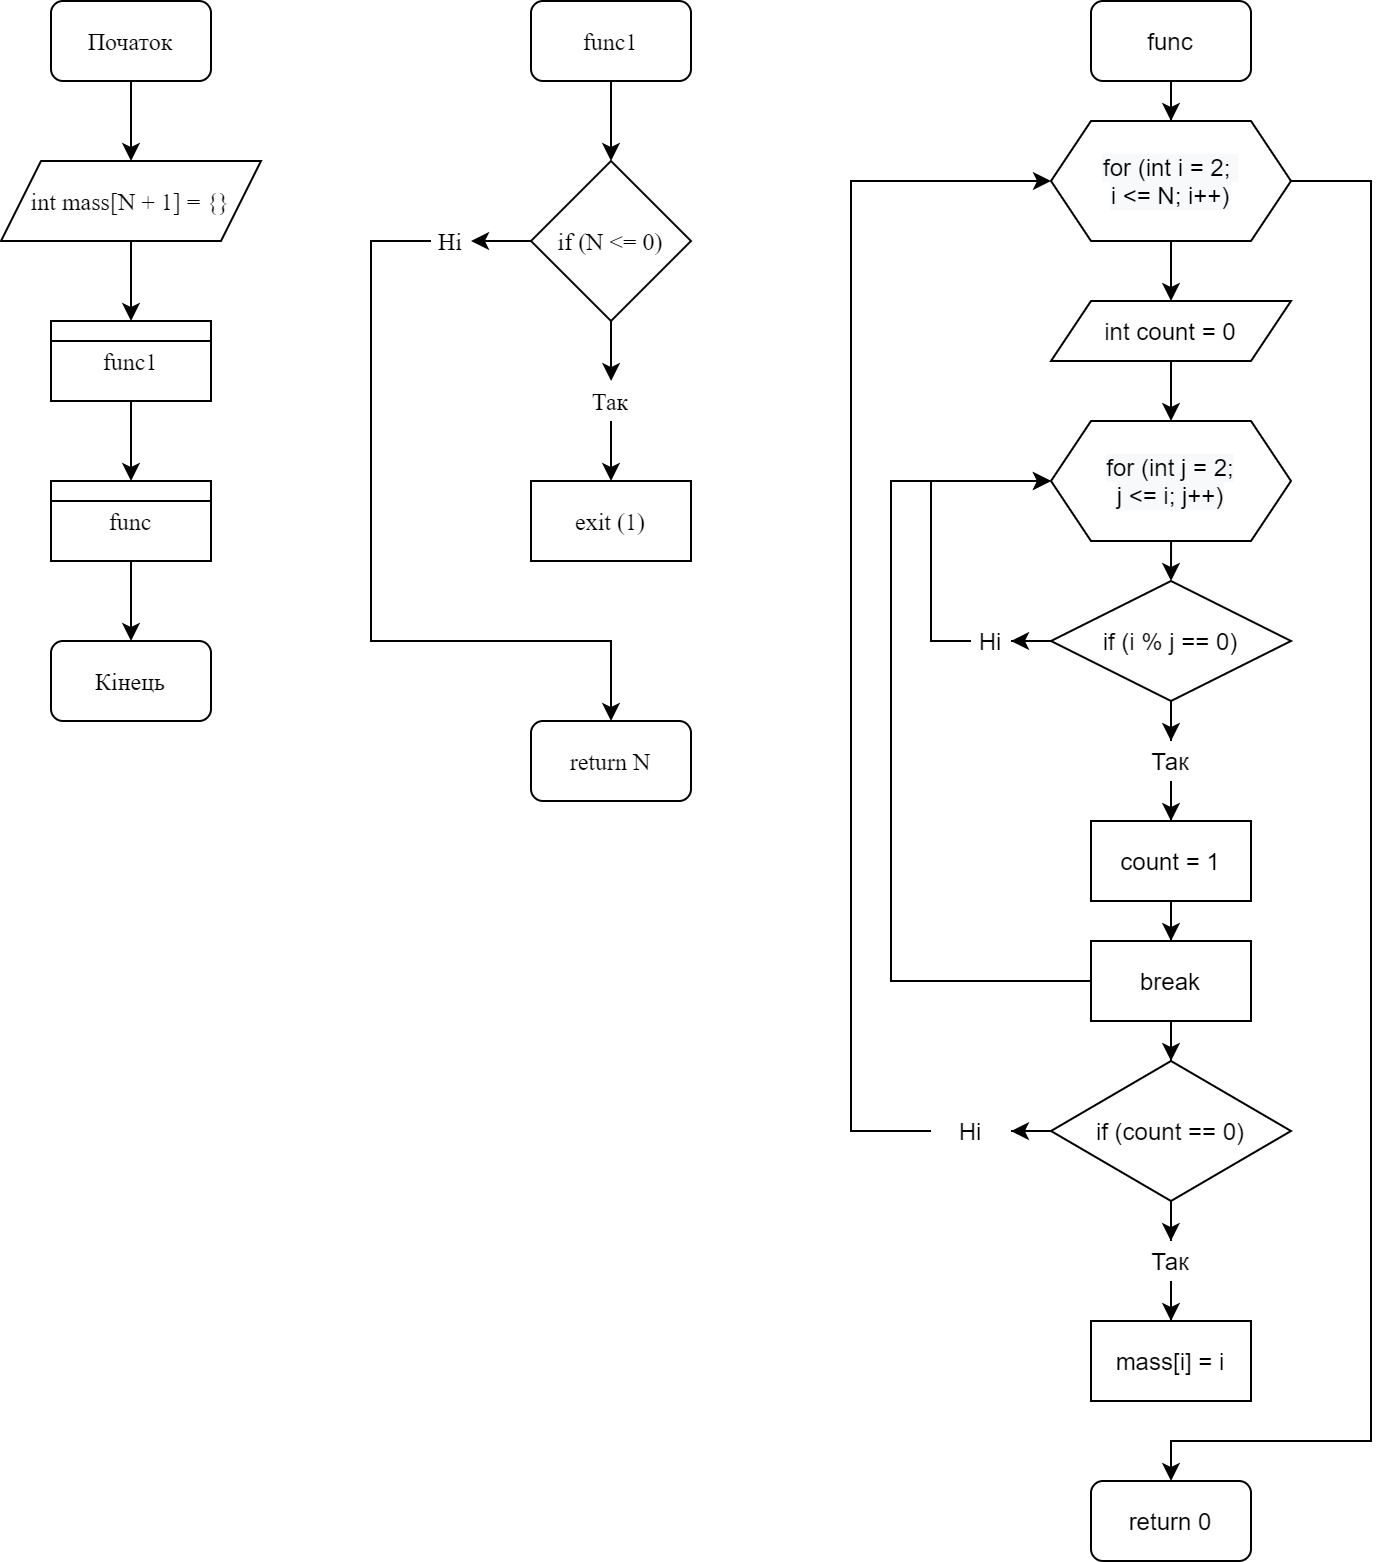

The diagram above was exported from draw.io. Its source (the exported page's mxGraphModel, read from the mxfile embedded in the PNG):
<mxGraphModel dx="769" dy="876" grid="1" gridSize="10" guides="1" tooltips="1" connect="1" arrows="1" fold="1" page="1" pageScale="1" pageWidth="827" pageHeight="1169" math="0" shadow="0">
  <root>
    <mxCell id="0" />
    <mxCell id="1" parent="0" />
    <mxCell id="vuhDkFSfEMXBE2xbGN-q-2" style="edgeStyle=orthogonalEdgeStyle;rounded=0;orthogonalLoop=1;jettySize=auto;html=1;" edge="1" parent="1" source="vuhDkFSfEMXBE2xbGN-q-1">
      <mxGeometry relative="1" as="geometry">
        <mxPoint x="120" y="80" as="targetPoint" />
      </mxGeometry>
    </mxCell>
    <mxCell id="vuhDkFSfEMXBE2xbGN-q-1" value="&lt;font face=&quot;Times New Roman&quot;&gt;Початок&lt;/font&gt;" style="rounded=1;whiteSpace=wrap;html=1;" vertex="1" parent="1">
      <mxGeometry x="80" width="80" height="40" as="geometry" />
    </mxCell>
    <mxCell id="vuhDkFSfEMXBE2xbGN-q-4" style="edgeStyle=orthogonalEdgeStyle;rounded=0;orthogonalLoop=1;jettySize=auto;html=1;" edge="1" parent="1" source="vuhDkFSfEMXBE2xbGN-q-3">
      <mxGeometry relative="1" as="geometry">
        <mxPoint x="120" y="160" as="targetPoint" />
      </mxGeometry>
    </mxCell>
    <mxCell id="vuhDkFSfEMXBE2xbGN-q-3" value="&lt;font face=&quot;Times New Roman&quot;&gt;int mass[N + 1] = {}&lt;/font&gt;" style="shape=parallelogram;perimeter=parallelogramPerimeter;whiteSpace=wrap;html=1;fixedSize=1;" vertex="1" parent="1">
      <mxGeometry x="55" y="80" width="130" height="40" as="geometry" />
    </mxCell>
    <mxCell id="vuhDkFSfEMXBE2xbGN-q-7" style="edgeStyle=orthogonalEdgeStyle;rounded=0;orthogonalLoop=1;jettySize=auto;html=1;" edge="1" parent="1" source="vuhDkFSfEMXBE2xbGN-q-5" target="vuhDkFSfEMXBE2xbGN-q-8">
      <mxGeometry relative="1" as="geometry">
        <mxPoint x="120" y="240" as="targetPoint" />
      </mxGeometry>
    </mxCell>
    <mxCell id="vuhDkFSfEMXBE2xbGN-q-5" value="&lt;font face=&quot;Times New Roman&quot;&gt;func1&lt;/font&gt;" style="rounded=0;whiteSpace=wrap;html=1;" vertex="1" parent="1">
      <mxGeometry x="80" y="160" width="80" height="40" as="geometry" />
    </mxCell>
    <mxCell id="vuhDkFSfEMXBE2xbGN-q-6" value="" style="endArrow=none;html=1;exitX=0;exitY=0.25;exitDx=0;exitDy=0;entryX=1;entryY=0.25;entryDx=0;entryDy=0;" edge="1" parent="1" source="vuhDkFSfEMXBE2xbGN-q-5" target="vuhDkFSfEMXBE2xbGN-q-5">
      <mxGeometry width="50" height="50" relative="1" as="geometry">
        <mxPoint x="250" y="310" as="sourcePoint" />
        <mxPoint x="300" y="260" as="targetPoint" />
      </mxGeometry>
    </mxCell>
    <mxCell id="vuhDkFSfEMXBE2xbGN-q-11" style="edgeStyle=orthogonalEdgeStyle;rounded=0;orthogonalLoop=1;jettySize=auto;html=1;" edge="1" parent="1" source="vuhDkFSfEMXBE2xbGN-q-8" target="vuhDkFSfEMXBE2xbGN-q-12">
      <mxGeometry relative="1" as="geometry">
        <mxPoint x="120" y="320" as="targetPoint" />
      </mxGeometry>
    </mxCell>
    <mxCell id="vuhDkFSfEMXBE2xbGN-q-8" value="&lt;font face=&quot;Times New Roman&quot;&gt;func&lt;/font&gt;" style="rounded=0;whiteSpace=wrap;html=1;" vertex="1" parent="1">
      <mxGeometry x="80" y="240" width="80" height="40" as="geometry" />
    </mxCell>
    <mxCell id="vuhDkFSfEMXBE2xbGN-q-10" value="" style="endArrow=none;html=1;exitX=0;exitY=0.25;exitDx=0;exitDy=0;entryX=1;entryY=0.25;entryDx=0;entryDy=0;" edge="1" parent="1" source="vuhDkFSfEMXBE2xbGN-q-8" target="vuhDkFSfEMXBE2xbGN-q-8">
      <mxGeometry width="50" height="50" relative="1" as="geometry">
        <mxPoint x="150" y="330" as="sourcePoint" />
        <mxPoint x="200" y="280" as="targetPoint" />
      </mxGeometry>
    </mxCell>
    <mxCell id="vuhDkFSfEMXBE2xbGN-q-12" value="&lt;font face=&quot;Times New Roman&quot;&gt;Кінець&lt;/font&gt;" style="rounded=1;whiteSpace=wrap;html=1;" vertex="1" parent="1">
      <mxGeometry x="80" y="320" width="80" height="40" as="geometry" />
    </mxCell>
    <mxCell id="vuhDkFSfEMXBE2xbGN-q-14" style="edgeStyle=orthogonalEdgeStyle;rounded=0;orthogonalLoop=1;jettySize=auto;html=1;" edge="1" parent="1" source="vuhDkFSfEMXBE2xbGN-q-13">
      <mxGeometry relative="1" as="geometry">
        <mxPoint x="360" y="80" as="targetPoint" />
      </mxGeometry>
    </mxCell>
    <mxCell id="vuhDkFSfEMXBE2xbGN-q-13" value="&lt;font face=&quot;Times New Roman&quot;&gt;func1&lt;/font&gt;" style="rounded=1;whiteSpace=wrap;html=1;" vertex="1" parent="1">
      <mxGeometry x="320" width="80" height="40" as="geometry" />
    </mxCell>
    <mxCell id="vuhDkFSfEMXBE2xbGN-q-16" style="edgeStyle=orthogonalEdgeStyle;rounded=0;orthogonalLoop=1;jettySize=auto;html=1;" edge="1" parent="1" source="vuhDkFSfEMXBE2xbGN-q-15" target="vuhDkFSfEMXBE2xbGN-q-17">
      <mxGeometry relative="1" as="geometry">
        <mxPoint x="360" y="200" as="targetPoint" />
      </mxGeometry>
    </mxCell>
    <mxCell id="vuhDkFSfEMXBE2xbGN-q-21" style="edgeStyle=orthogonalEdgeStyle;rounded=0;orthogonalLoop=1;jettySize=auto;html=1;entryX=1;entryY=0.5;entryDx=0;entryDy=0;" edge="1" parent="1" source="vuhDkFSfEMXBE2xbGN-q-15" target="vuhDkFSfEMXBE2xbGN-q-20">
      <mxGeometry relative="1" as="geometry" />
    </mxCell>
    <mxCell id="vuhDkFSfEMXBE2xbGN-q-15" value="&lt;font face=&quot;Times New Roman&quot;&gt;if (N &amp;lt;= 0)&lt;/font&gt;" style="rhombus;whiteSpace=wrap;html=1;" vertex="1" parent="1">
      <mxGeometry x="320" y="80" width="80" height="80" as="geometry" />
    </mxCell>
    <mxCell id="vuhDkFSfEMXBE2xbGN-q-18" style="edgeStyle=orthogonalEdgeStyle;rounded=0;orthogonalLoop=1;jettySize=auto;html=1;" edge="1" parent="1" source="vuhDkFSfEMXBE2xbGN-q-17">
      <mxGeometry relative="1" as="geometry">
        <mxPoint x="360" y="240" as="targetPoint" />
      </mxGeometry>
    </mxCell>
    <mxCell id="vuhDkFSfEMXBE2xbGN-q-17" value="&lt;font face=&quot;Times New Roman&quot;&gt;Так&lt;/font&gt;" style="text;html=1;strokeColor=none;fillColor=none;align=center;verticalAlign=middle;whiteSpace=wrap;rounded=0;" vertex="1" parent="1">
      <mxGeometry x="340" y="190" width="40" height="20" as="geometry" />
    </mxCell>
    <mxCell id="vuhDkFSfEMXBE2xbGN-q-19" value="&lt;font face=&quot;Times New Roman&quot;&gt;exit (1)&lt;/font&gt;" style="rounded=0;whiteSpace=wrap;html=1;" vertex="1" parent="1">
      <mxGeometry x="320" y="240" width="80" height="40" as="geometry" />
    </mxCell>
    <mxCell id="vuhDkFSfEMXBE2xbGN-q-22" style="edgeStyle=orthogonalEdgeStyle;rounded=0;orthogonalLoop=1;jettySize=auto;html=1;" edge="1" parent="1" source="vuhDkFSfEMXBE2xbGN-q-20">
      <mxGeometry relative="1" as="geometry">
        <mxPoint x="360" y="360" as="targetPoint" />
        <Array as="points">
          <mxPoint x="240" y="120" />
          <mxPoint x="240" y="320" />
        </Array>
      </mxGeometry>
    </mxCell>
    <mxCell id="vuhDkFSfEMXBE2xbGN-q-20" value="&lt;font face=&quot;Times New Roman&quot;&gt;Ні&lt;/font&gt;" style="text;html=1;strokeColor=none;fillColor=none;align=center;verticalAlign=middle;whiteSpace=wrap;rounded=0;" vertex="1" parent="1">
      <mxGeometry x="270" y="110" width="20" height="20" as="geometry" />
    </mxCell>
    <mxCell id="vuhDkFSfEMXBE2xbGN-q-23" value="&lt;font face=&quot;Times New Roman&quot;&gt;return N&lt;/font&gt;" style="rounded=1;whiteSpace=wrap;html=1;" vertex="1" parent="1">
      <mxGeometry x="320" y="360" width="80" height="40" as="geometry" />
    </mxCell>
    <mxCell id="vuhDkFSfEMXBE2xbGN-q-25" style="edgeStyle=orthogonalEdgeStyle;rounded=0;orthogonalLoop=1;jettySize=auto;html=1;" edge="1" parent="1" source="vuhDkFSfEMXBE2xbGN-q-24">
      <mxGeometry relative="1" as="geometry">
        <mxPoint x="640" y="60" as="targetPoint" />
      </mxGeometry>
    </mxCell>
    <mxCell id="vuhDkFSfEMXBE2xbGN-q-24" value="func" style="rounded=1;whiteSpace=wrap;html=1;" vertex="1" parent="1">
      <mxGeometry x="600" width="80" height="40" as="geometry" />
    </mxCell>
    <mxCell id="vuhDkFSfEMXBE2xbGN-q-34" style="edgeStyle=orthogonalEdgeStyle;rounded=0;orthogonalLoop=1;jettySize=auto;html=1;" edge="1" parent="1">
      <mxGeometry relative="1" as="geometry">
        <mxPoint x="640" y="290" as="targetPoint" />
        <mxPoint x="640.0344827586207" y="270" as="sourcePoint" />
      </mxGeometry>
    </mxCell>
    <mxCell id="vuhDkFSfEMXBE2xbGN-q-30" value="&#10;&#10;&lt;span style=&quot;color: rgb(0, 0, 0); font-family: helvetica; font-size: 12px; font-style: normal; font-weight: 400; letter-spacing: normal; text-align: center; text-indent: 0px; text-transform: none; word-spacing: 0px; background-color: rgb(248, 249, 250); display: inline; float: none;&quot;&gt;for (int j = 2;&lt;/span&gt;&lt;br style=&quot;color: rgb(0, 0, 0); font-family: helvetica; font-size: 12px; font-style: normal; font-weight: 400; letter-spacing: normal; text-align: center; text-indent: 0px; text-transform: none; word-spacing: 0px; background-color: rgb(248, 249, 250);&quot;&gt;&lt;span style=&quot;color: rgb(0, 0, 0); font-family: helvetica; font-size: 12px; font-style: normal; font-weight: 400; letter-spacing: normal; text-align: center; text-indent: 0px; text-transform: none; word-spacing: 0px; background-color: rgb(248, 249, 250); display: inline; float: none;&quot;&gt;j &amp;lt;= i; j++)&lt;/span&gt;&#10;&#10;" style="shape=hexagon;perimeter=hexagonPerimeter2;whiteSpace=wrap;html=1;fixedSize=1;" vertex="1" parent="1">
      <mxGeometry x="580" y="210" width="120" height="60" as="geometry" />
    </mxCell>
    <mxCell id="vuhDkFSfEMXBE2xbGN-q-33" style="edgeStyle=orthogonalEdgeStyle;rounded=0;orthogonalLoop=1;jettySize=auto;html=1;entryX=0.5;entryY=0;entryDx=0;entryDy=0;" edge="1" parent="1" source="vuhDkFSfEMXBE2xbGN-q-47" target="vuhDkFSfEMXBE2xbGN-q-30">
      <mxGeometry relative="1" as="geometry" />
    </mxCell>
    <mxCell id="vuhDkFSfEMXBE2xbGN-q-61" style="edgeStyle=orthogonalEdgeStyle;rounded=0;orthogonalLoop=1;jettySize=auto;html=1;" edge="1" parent="1" source="vuhDkFSfEMXBE2xbGN-q-31">
      <mxGeometry relative="1" as="geometry">
        <mxPoint x="640" y="740" as="targetPoint" />
        <Array as="points">
          <mxPoint x="740" y="90" />
          <mxPoint x="740" y="720" />
        </Array>
      </mxGeometry>
    </mxCell>
    <mxCell id="vuhDkFSfEMXBE2xbGN-q-31" value="&#10;&#10;&lt;span style=&quot;color: rgb(0, 0, 0); font-family: helvetica; font-size: 12px; font-style: normal; font-weight: 400; letter-spacing: normal; text-align: center; text-indent: 0px; text-transform: none; word-spacing: 0px; background-color: rgb(248, 249, 250); display: inline; float: none;&quot;&gt;for (int i = 2;&amp;nbsp;&lt;/span&gt;&lt;br style=&quot;color: rgb(0, 0, 0); font-family: helvetica; font-size: 12px; font-style: normal; font-weight: 400; letter-spacing: normal; text-align: center; text-indent: 0px; text-transform: none; word-spacing: 0px; background-color: rgb(248, 249, 250);&quot;&gt;&lt;span style=&quot;color: rgb(0, 0, 0); font-family: helvetica; font-size: 12px; font-style: normal; font-weight: 400; letter-spacing: normal; text-align: center; text-indent: 0px; text-transform: none; word-spacing: 0px; background-color: rgb(248, 249, 250); display: inline; float: none;&quot;&gt;i &amp;lt;= N; i++)&lt;/span&gt;&#10;&#10;" style="shape=hexagon;perimeter=hexagonPerimeter2;whiteSpace=wrap;html=1;fixedSize=1;" vertex="1" parent="1">
      <mxGeometry x="580" y="60" width="120" height="60" as="geometry" />
    </mxCell>
    <mxCell id="vuhDkFSfEMXBE2xbGN-q-36" style="edgeStyle=orthogonalEdgeStyle;rounded=0;orthogonalLoop=1;jettySize=auto;html=1;" edge="1" parent="1" source="vuhDkFSfEMXBE2xbGN-q-35">
      <mxGeometry relative="1" as="geometry">
        <mxPoint x="640" y="370" as="targetPoint" />
      </mxGeometry>
    </mxCell>
    <mxCell id="vuhDkFSfEMXBE2xbGN-q-42" style="edgeStyle=orthogonalEdgeStyle;rounded=0;orthogonalLoop=1;jettySize=auto;html=1;" edge="1" parent="1" source="vuhDkFSfEMXBE2xbGN-q-35" target="vuhDkFSfEMXBE2xbGN-q-43">
      <mxGeometry relative="1" as="geometry">
        <mxPoint x="560.0000000000001" y="320" as="targetPoint" />
      </mxGeometry>
    </mxCell>
    <mxCell id="vuhDkFSfEMXBE2xbGN-q-35" value="if (i % j == 0)" style="rhombus;whiteSpace=wrap;html=1;" vertex="1" parent="1">
      <mxGeometry x="580" y="290" width="120" height="60" as="geometry" />
    </mxCell>
    <mxCell id="vuhDkFSfEMXBE2xbGN-q-38" style="edgeStyle=orthogonalEdgeStyle;rounded=0;orthogonalLoop=1;jettySize=auto;html=1;" edge="1" parent="1" source="vuhDkFSfEMXBE2xbGN-q-37">
      <mxGeometry relative="1" as="geometry">
        <mxPoint x="640" y="410" as="targetPoint" />
      </mxGeometry>
    </mxCell>
    <mxCell id="vuhDkFSfEMXBE2xbGN-q-37" value="Так" style="text;html=1;strokeColor=none;fillColor=none;align=center;verticalAlign=middle;whiteSpace=wrap;rounded=0;" vertex="1" parent="1">
      <mxGeometry x="620" y="370" width="40" height="20" as="geometry" />
    </mxCell>
    <mxCell id="vuhDkFSfEMXBE2xbGN-q-40" style="edgeStyle=orthogonalEdgeStyle;rounded=0;orthogonalLoop=1;jettySize=auto;html=1;" edge="1" parent="1" source="vuhDkFSfEMXBE2xbGN-q-39">
      <mxGeometry relative="1" as="geometry">
        <mxPoint x="640" y="470" as="targetPoint" />
      </mxGeometry>
    </mxCell>
    <mxCell id="vuhDkFSfEMXBE2xbGN-q-39" value="count = 1" style="rounded=0;whiteSpace=wrap;html=1;" vertex="1" parent="1">
      <mxGeometry x="600" y="410" width="80" height="40" as="geometry" />
    </mxCell>
    <mxCell id="vuhDkFSfEMXBE2xbGN-q-49" style="edgeStyle=orthogonalEdgeStyle;rounded=0;orthogonalLoop=1;jettySize=auto;html=1;entryX=0;entryY=0.5;entryDx=0;entryDy=0;" edge="1" parent="1" source="vuhDkFSfEMXBE2xbGN-q-41" target="vuhDkFSfEMXBE2xbGN-q-30">
      <mxGeometry relative="1" as="geometry">
        <Array as="points">
          <mxPoint x="500" y="490" />
          <mxPoint x="500" y="240" />
        </Array>
      </mxGeometry>
    </mxCell>
    <mxCell id="vuhDkFSfEMXBE2xbGN-q-52" style="edgeStyle=orthogonalEdgeStyle;rounded=0;orthogonalLoop=1;jettySize=auto;html=1;" edge="1" parent="1" source="vuhDkFSfEMXBE2xbGN-q-41">
      <mxGeometry relative="1" as="geometry">
        <mxPoint x="640" y="530" as="targetPoint" />
      </mxGeometry>
    </mxCell>
    <mxCell id="vuhDkFSfEMXBE2xbGN-q-41" value="break" style="rounded=0;whiteSpace=wrap;html=1;" vertex="1" parent="1">
      <mxGeometry x="600" y="470" width="80" height="40" as="geometry" />
    </mxCell>
    <mxCell id="vuhDkFSfEMXBE2xbGN-q-44" style="edgeStyle=orthogonalEdgeStyle;rounded=0;orthogonalLoop=1;jettySize=auto;html=1;entryX=0;entryY=0.5;entryDx=0;entryDy=0;" edge="1" parent="1" source="vuhDkFSfEMXBE2xbGN-q-43">
      <mxGeometry relative="1" as="geometry">
        <mxPoint x="580" y="240" as="targetPoint" />
        <Array as="points">
          <mxPoint x="520" y="320" />
          <mxPoint x="520" y="240" />
        </Array>
      </mxGeometry>
    </mxCell>
    <mxCell id="vuhDkFSfEMXBE2xbGN-q-43" value="Ні" style="text;html=1;strokeColor=none;fillColor=none;align=center;verticalAlign=middle;whiteSpace=wrap;rounded=0;" vertex="1" parent="1">
      <mxGeometry x="540" y="310" width="20" height="20" as="geometry" />
    </mxCell>
    <mxCell id="vuhDkFSfEMXBE2xbGN-q-47" value="int count = 0" style="shape=parallelogram;perimeter=parallelogramPerimeter;whiteSpace=wrap;html=1;fixedSize=1;" vertex="1" parent="1">
      <mxGeometry x="580" y="150" width="120" height="30" as="geometry" />
    </mxCell>
    <mxCell id="vuhDkFSfEMXBE2xbGN-q-48" style="edgeStyle=orthogonalEdgeStyle;rounded=0;orthogonalLoop=1;jettySize=auto;html=1;entryX=0.5;entryY=0;entryDx=0;entryDy=0;" edge="1" parent="1" source="vuhDkFSfEMXBE2xbGN-q-31" target="vuhDkFSfEMXBE2xbGN-q-47">
      <mxGeometry relative="1" as="geometry">
        <mxPoint x="640" y="120" as="sourcePoint" />
        <mxPoint x="640" y="180" as="targetPoint" />
      </mxGeometry>
    </mxCell>
    <mxCell id="vuhDkFSfEMXBE2xbGN-q-54" style="edgeStyle=orthogonalEdgeStyle;rounded=0;orthogonalLoop=1;jettySize=auto;html=1;" edge="1" parent="1" source="vuhDkFSfEMXBE2xbGN-q-53" target="vuhDkFSfEMXBE2xbGN-q-55">
      <mxGeometry relative="1" as="geometry">
        <mxPoint x="640" y="620" as="targetPoint" />
      </mxGeometry>
    </mxCell>
    <mxCell id="vuhDkFSfEMXBE2xbGN-q-58" style="edgeStyle=orthogonalEdgeStyle;rounded=0;orthogonalLoop=1;jettySize=auto;html=1;" edge="1" parent="1" source="vuhDkFSfEMXBE2xbGN-q-53" target="vuhDkFSfEMXBE2xbGN-q-59">
      <mxGeometry relative="1" as="geometry">
        <mxPoint x="560" y="565" as="targetPoint" />
      </mxGeometry>
    </mxCell>
    <mxCell id="vuhDkFSfEMXBE2xbGN-q-53" value="if (count == 0)" style="rhombus;whiteSpace=wrap;html=1;" vertex="1" parent="1">
      <mxGeometry x="580" y="530" width="120" height="70" as="geometry" />
    </mxCell>
    <mxCell id="vuhDkFSfEMXBE2xbGN-q-56" style="edgeStyle=orthogonalEdgeStyle;rounded=0;orthogonalLoop=1;jettySize=auto;html=1;" edge="1" parent="1" source="vuhDkFSfEMXBE2xbGN-q-55">
      <mxGeometry relative="1" as="geometry">
        <mxPoint x="640" y="660" as="targetPoint" />
      </mxGeometry>
    </mxCell>
    <mxCell id="vuhDkFSfEMXBE2xbGN-q-55" value="Так" style="text;html=1;strokeColor=none;fillColor=none;align=center;verticalAlign=middle;whiteSpace=wrap;rounded=0;" vertex="1" parent="1">
      <mxGeometry x="620" y="620" width="40" height="20" as="geometry" />
    </mxCell>
    <mxCell id="vuhDkFSfEMXBE2xbGN-q-57" value="mass[i] = i" style="rounded=0;whiteSpace=wrap;html=1;" vertex="1" parent="1">
      <mxGeometry x="600" y="660" width="80" height="40" as="geometry" />
    </mxCell>
    <mxCell id="vuhDkFSfEMXBE2xbGN-q-60" style="edgeStyle=orthogonalEdgeStyle;rounded=0;orthogonalLoop=1;jettySize=auto;html=1;entryX=0;entryY=0.5;entryDx=0;entryDy=0;" edge="1" parent="1" source="vuhDkFSfEMXBE2xbGN-q-59" target="vuhDkFSfEMXBE2xbGN-q-31">
      <mxGeometry relative="1" as="geometry">
        <mxPoint x="500" y="86.79486592610677" as="targetPoint" />
        <Array as="points">
          <mxPoint x="480" y="565" />
          <mxPoint x="480" y="90" />
        </Array>
      </mxGeometry>
    </mxCell>
    <mxCell id="vuhDkFSfEMXBE2xbGN-q-59" value="Ні" style="text;html=1;strokeColor=none;fillColor=none;align=center;verticalAlign=middle;whiteSpace=wrap;rounded=0;" vertex="1" parent="1">
      <mxGeometry x="520" y="555" width="40" height="20" as="geometry" />
    </mxCell>
    <mxCell id="vuhDkFSfEMXBE2xbGN-q-62" value="return 0" style="rounded=1;whiteSpace=wrap;html=1;" vertex="1" parent="1">
      <mxGeometry x="600" y="740" width="80" height="40" as="geometry" />
    </mxCell>
  </root>
</mxGraphModel>